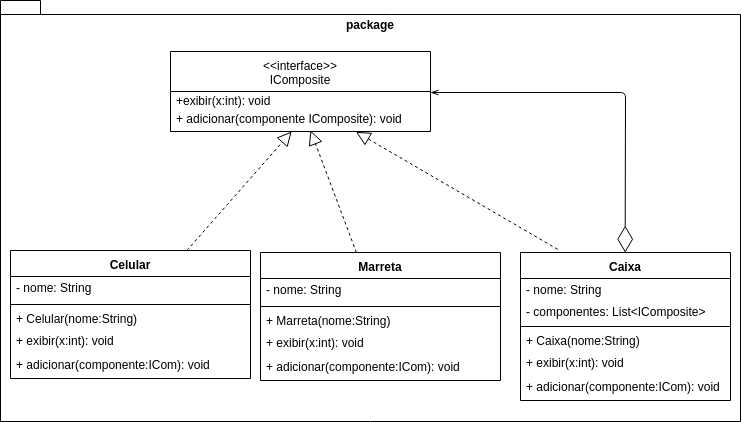

The diagram above was exported from draw.io. Its source (the exported page's mxGraphModel, read from the mxfile embedded in the PNG):
<mxGraphModel dx="1162" dy="647" grid="1" gridSize="10" guides="1" tooltips="1" connect="1" arrows="1" fold="1" page="1" pageScale="1.5" pageWidth="1169" pageHeight="826" background="none" math="0" shadow="0">
  <root>
    <mxCell id="0" style=";html=1;" />
    <mxCell id="1" style=";html=1;" parent="0" />
    <mxCell id="Xq8Ypnza05NMt0eWlXE2-1" value="package" style="shape=folder;fontStyle=1;spacingTop=10;tabWidth=40;tabHeight=14;tabPosition=left;html=1;verticalAlign=top;" vertex="1" parent="1">
      <mxGeometry x="230" y="130" width="740" height="421" as="geometry" />
    </mxCell>
    <mxCell id="Xq8Ypnza05NMt0eWlXE2-16" value="Caixa&#10;" style="swimlane;fontStyle=1;align=center;verticalAlign=top;childLayout=stackLayout;horizontal=1;startSize=26;horizontalStack=0;resizeParent=1;resizeParentMax=0;resizeLast=0;collapsible=1;marginBottom=0;fontSize=12;" vertex="1" parent="1">
      <mxGeometry x="750" y="382" width="210" height="148" as="geometry" />
    </mxCell>
    <mxCell id="Xq8Ypnza05NMt0eWlXE2-17" value="- nome: String" style="text;strokeColor=none;fillColor=none;align=left;verticalAlign=middle;spacingLeft=4;spacingRight=4;overflow=hidden;rotatable=0;points=[[0,0.5],[1,0.5]];portConstraint=eastwest;fontSize=12;spacing=2;imageWidth=24;imageHeight=20;" vertex="1" parent="Xq8Ypnza05NMt0eWlXE2-16">
      <mxGeometry y="26" width="210" height="24" as="geometry" />
    </mxCell>
    <mxCell id="Xq8Ypnza05NMt0eWlXE2-21" value="- componentes: List&lt;IComposite&gt;" style="text;strokeColor=none;fillColor=none;align=left;verticalAlign=middle;spacingLeft=4;spacingRight=4;overflow=hidden;rotatable=0;points=[[0,0.5],[1,0.5]];portConstraint=eastwest;" vertex="1" parent="Xq8Ypnza05NMt0eWlXE2-16">
      <mxGeometry y="50" width="210" height="20" as="geometry" />
    </mxCell>
    <mxCell id="Xq8Ypnza05NMt0eWlXE2-18" value="" style="line;strokeWidth=1;fillColor=none;align=left;verticalAlign=middle;spacingTop=-1;spacingLeft=3;spacingRight=3;rotatable=0;labelPosition=right;points=[];portConstraint=eastwest;" vertex="1" parent="Xq8Ypnza05NMt0eWlXE2-16">
      <mxGeometry y="70" width="210" height="8" as="geometry" />
    </mxCell>
    <mxCell id="Xq8Ypnza05NMt0eWlXE2-19" value="+ Caixa(nome:String)" style="text;strokeColor=none;fillColor=none;align=left;verticalAlign=middle;spacingLeft=4;spacingRight=4;overflow=hidden;rotatable=0;points=[[0,0.5],[1,0.5]];portConstraint=eastwest;" vertex="1" parent="Xq8Ypnza05NMt0eWlXE2-16">
      <mxGeometry y="78" width="210" height="22" as="geometry" />
    </mxCell>
    <mxCell id="Xq8Ypnza05NMt0eWlXE2-47" value="+ exibir(x:int): void" style="text;strokeColor=none;fillColor=none;align=left;verticalAlign=middle;spacingLeft=4;spacingRight=4;overflow=hidden;rotatable=0;points=[[0,0.5],[1,0.5]];portConstraint=eastwest;" vertex="1" parent="Xq8Ypnza05NMt0eWlXE2-16">
      <mxGeometry y="100" width="210" height="22" as="geometry" />
    </mxCell>
    <mxCell id="Xq8Ypnza05NMt0eWlXE2-28" value="+ adicionar(componente:ICom): void" style="text;strokeColor=none;fillColor=none;align=left;verticalAlign=middle;spacingLeft=4;spacingRight=4;overflow=hidden;rotatable=0;points=[[0,0.5],[1,0.5]];portConstraint=eastwest;" vertex="1" parent="Xq8Ypnza05NMt0eWlXE2-16">
      <mxGeometry y="122" width="210" height="26" as="geometry" />
    </mxCell>
    <mxCell id="Xq8Ypnza05NMt0eWlXE2-29" value="Celular&#10;" style="swimlane;fontStyle=1;align=center;verticalAlign=top;childLayout=stackLayout;horizontal=1;startSize=26;horizontalStack=0;resizeParent=1;resizeParentMax=0;resizeLast=0;collapsible=1;marginBottom=0;fontSize=12;" vertex="1" parent="1">
      <mxGeometry x="240" y="380" width="240" height="128" as="geometry" />
    </mxCell>
    <mxCell id="Xq8Ypnza05NMt0eWlXE2-30" value="- nome: String" style="text;strokeColor=none;fillColor=none;align=left;verticalAlign=middle;spacingLeft=4;spacingRight=4;overflow=hidden;rotatable=0;points=[[0,0.5],[1,0.5]];portConstraint=eastwest;fontSize=12;spacing=2;imageWidth=24;imageHeight=20;" vertex="1" parent="Xq8Ypnza05NMt0eWlXE2-29">
      <mxGeometry y="26" width="240" height="24" as="geometry" />
    </mxCell>
    <mxCell id="Xq8Ypnza05NMt0eWlXE2-32" value="" style="line;strokeWidth=1;fillColor=none;align=left;verticalAlign=middle;spacingTop=-1;spacingLeft=3;spacingRight=3;rotatable=0;labelPosition=right;points=[];portConstraint=eastwest;" vertex="1" parent="Xq8Ypnza05NMt0eWlXE2-29">
      <mxGeometry y="50" width="240" height="8" as="geometry" />
    </mxCell>
    <mxCell id="Xq8Ypnza05NMt0eWlXE2-33" value="+ Celular(nome:String)" style="text;strokeColor=none;fillColor=none;align=left;verticalAlign=middle;spacingLeft=4;spacingRight=4;overflow=hidden;rotatable=0;points=[[0,0.5],[1,0.5]];portConstraint=eastwest;" vertex="1" parent="Xq8Ypnza05NMt0eWlXE2-29">
      <mxGeometry y="58" width="240" height="22" as="geometry" />
    </mxCell>
    <mxCell id="Xq8Ypnza05NMt0eWlXE2-45" value="+ exibir(x:int): void" style="text;strokeColor=none;fillColor=none;align=left;verticalAlign=middle;spacingLeft=4;spacingRight=4;overflow=hidden;rotatable=0;points=[[0,0.5],[1,0.5]];portConstraint=eastwest;" vertex="1" parent="Xq8Ypnza05NMt0eWlXE2-29">
      <mxGeometry y="80" width="240" height="22" as="geometry" />
    </mxCell>
    <mxCell id="Xq8Ypnza05NMt0eWlXE2-34" value="+ adicionar(componente:ICom): void" style="text;strokeColor=none;fillColor=none;align=left;verticalAlign=middle;spacingLeft=4;spacingRight=4;overflow=hidden;rotatable=0;points=[[0,0.5],[1,0.5]];portConstraint=eastwest;" vertex="1" parent="Xq8Ypnza05NMt0eWlXE2-29">
      <mxGeometry y="102" width="240" height="26" as="geometry" />
    </mxCell>
    <mxCell id="Xq8Ypnza05NMt0eWlXE2-35" value="Marreta&#10;&#10;" style="swimlane;fontStyle=1;align=center;verticalAlign=top;childLayout=stackLayout;horizontal=1;startSize=26;horizontalStack=0;resizeParent=1;resizeParentMax=0;resizeLast=0;collapsible=1;marginBottom=0;fontSize=12;" vertex="1" parent="1">
      <mxGeometry x="490" y="382" width="240" height="128" as="geometry" />
    </mxCell>
    <mxCell id="Xq8Ypnza05NMt0eWlXE2-36" value="- nome: String" style="text;strokeColor=none;fillColor=none;align=left;verticalAlign=middle;spacingLeft=4;spacingRight=4;overflow=hidden;rotatable=0;points=[[0,0.5],[1,0.5]];portConstraint=eastwest;fontSize=12;spacing=2;imageWidth=24;imageHeight=20;" vertex="1" parent="Xq8Ypnza05NMt0eWlXE2-35">
      <mxGeometry y="26" width="240" height="24" as="geometry" />
    </mxCell>
    <mxCell id="Xq8Ypnza05NMt0eWlXE2-37" value="" style="line;strokeWidth=1;fillColor=none;align=left;verticalAlign=middle;spacingTop=-1;spacingLeft=3;spacingRight=3;rotatable=0;labelPosition=right;points=[];portConstraint=eastwest;" vertex="1" parent="Xq8Ypnza05NMt0eWlXE2-35">
      <mxGeometry y="50" width="240" height="8" as="geometry" />
    </mxCell>
    <mxCell id="Xq8Ypnza05NMt0eWlXE2-46" value="+ Marreta(nome:String)" style="text;strokeColor=none;fillColor=none;align=left;verticalAlign=middle;spacingLeft=4;spacingRight=4;overflow=hidden;rotatable=0;points=[[0,0.5],[1,0.5]];portConstraint=eastwest;" vertex="1" parent="Xq8Ypnza05NMt0eWlXE2-35">
      <mxGeometry y="58" width="240" height="22" as="geometry" />
    </mxCell>
    <mxCell id="Xq8Ypnza05NMt0eWlXE2-38" value="+ exibir(x:int): void" style="text;strokeColor=none;fillColor=none;align=left;verticalAlign=middle;spacingLeft=4;spacingRight=4;overflow=hidden;rotatable=0;points=[[0,0.5],[1,0.5]];portConstraint=eastwest;" vertex="1" parent="Xq8Ypnza05NMt0eWlXE2-35">
      <mxGeometry y="80" width="240" height="22" as="geometry" />
    </mxCell>
    <mxCell id="Xq8Ypnza05NMt0eWlXE2-39" value="+ adicionar(componente:ICom): void" style="text;strokeColor=none;fillColor=none;align=left;verticalAlign=middle;spacingLeft=4;spacingRight=4;overflow=hidden;rotatable=0;points=[[0,0.5],[1,0.5]];portConstraint=eastwest;" vertex="1" parent="Xq8Ypnza05NMt0eWlXE2-35">
      <mxGeometry y="102" width="240" height="26" as="geometry" />
    </mxCell>
    <mxCell id="Xq8Ypnza05NMt0eWlXE2-40" value="" style="endArrow=block;dashed=1;endFill=0;endSize=12;html=1;fontSize=12;" edge="1" parent="1" source="Xq8Ypnza05NMt0eWlXE2-29" target="Xq8Ypnza05NMt0eWlXE2-14">
      <mxGeometry width="160" relative="1" as="geometry">
        <mxPoint x="330" y="330" as="sourcePoint" />
        <mxPoint x="490" y="330" as="targetPoint" />
      </mxGeometry>
    </mxCell>
    <mxCell id="Xq8Ypnza05NMt0eWlXE2-41" value="" style="endArrow=block;dashed=1;endFill=0;endSize=12;html=1;fontSize=12;" edge="1" parent="1" source="Xq8Ypnza05NMt0eWlXE2-35">
      <mxGeometry width="160" relative="1" as="geometry">
        <mxPoint x="426.3387978142075" y="390" as="sourcePoint" />
        <mxPoint x="540" y="260" as="targetPoint" />
      </mxGeometry>
    </mxCell>
    <mxCell id="Xq8Ypnza05NMt0eWlXE2-42" value="" style="endArrow=block;dashed=1;endFill=0;endSize=12;html=1;fontSize=12;entryX=0.715;entryY=1;entryDx=0;entryDy=0;entryPerimeter=0;exitX=0.176;exitY=-0.024;exitDx=0;exitDy=0;exitPerimeter=0;" edge="1" parent="1" source="Xq8Ypnza05NMt0eWlXE2-16" target="Xq8Ypnza05NMt0eWlXE2-14">
      <mxGeometry width="160" relative="1" as="geometry">
        <mxPoint x="611.5086705202311" y="392" as="sourcePoint" />
        <mxPoint x="547" y="272" as="targetPoint" />
      </mxGeometry>
    </mxCell>
    <mxCell id="Xq8Ypnza05NMt0eWlXE2-43" value="" style="endArrow=diamondThin;endFill=0;endSize=24;html=1;fontSize=12;entryX=0.5;entryY=0;entryDx=0;entryDy=0;startArrow=openThin;startFill=0;arcSize=10;shadow=0;" edge="1" parent="1" target="Xq8Ypnza05NMt0eWlXE2-16">
      <mxGeometry width="160" relative="1" as="geometry">
        <mxPoint x="660" y="222" as="sourcePoint" />
        <mxPoint x="925" y="300" as="targetPoint" />
        <Array as="points">
          <mxPoint x="855" y="222" />
        </Array>
      </mxGeometry>
    </mxCell>
    <mxCell id="Xq8Ypnza05NMt0eWlXE2-12" value="&lt;&lt;interface&gt;&gt;&#10;IComposite&#10;" style="swimlane;fontStyle=0;childLayout=stackLayout;horizontal=1;startSize=40;fillColor=none;horizontalStack=0;resizeParent=1;resizeParentMax=0;resizeLast=0;collapsible=1;marginBottom=0;align=center;verticalAlign=top;" vertex="1" parent="1">
      <mxGeometry x="400" y="181" width="260" height="80" as="geometry" />
    </mxCell>
    <mxCell id="Xq8Ypnza05NMt0eWlXE2-13" value="+exibir(x:int): void" style="text;strokeColor=none;fillColor=none;align=left;verticalAlign=middle;spacingLeft=4;spacingRight=4;overflow=hidden;rotatable=0;points=[[0,0.5],[1,0.5]];portConstraint=eastwest;fontSize=12;" vertex="1" parent="Xq8Ypnza05NMt0eWlXE2-12">
      <mxGeometry y="40" width="260" height="20" as="geometry" />
    </mxCell>
    <mxCell id="Xq8Ypnza05NMt0eWlXE2-14" value="+ adicionar(componente IComposite): void&#10;&#10;" style="text;strokeColor=none;fillColor=none;align=left;verticalAlign=middle;spacingLeft=4;spacingRight=4;overflow=hidden;rotatable=0;points=[[0,0.5],[1,0.5]];portConstraint=eastwest;" vertex="1" parent="Xq8Ypnza05NMt0eWlXE2-12">
      <mxGeometry y="60" width="260" height="20" as="geometry" />
    </mxCell>
  </root>
</mxGraphModel>